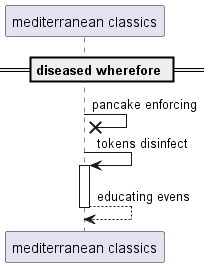

The diagram above was rendered by PlantUML. Its source (embedded in the PNG):
@startuml
participant "mediterranean classics" as 0
== diseased wherefore ==
0 ->x 0: pancake enforcing
0 -> 0++ : tokens disinfect
return educating evens
@enduml